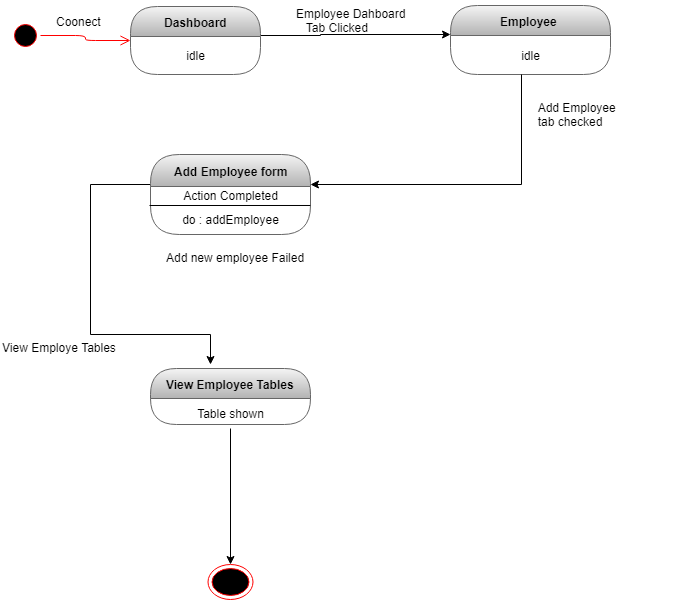

The diagram above was exported from draw.io. Its source (the exported page's mxGraphModel, read from the mxfile embedded in the PNG):
<mxGraphModel dx="852" dy="496" grid="1" gridSize="10" guides="1" tooltips="1" connect="1" arrows="1" fold="1" page="1" pageScale="1" pageWidth="827" pageHeight="1169" math="0" shadow="0">
  <root>
    <mxCell id="0" />
    <mxCell id="1" parent="0" />
    <mxCell id="LuAl4-G-bmuY-0NkN9xH-1" value="" style="ellipse;html=1;shape=startState;fillColor=#000000;strokeColor=#ff0000;" parent="1" vertex="1">
      <mxGeometry x="30" y="236" width="30" height="30" as="geometry" />
    </mxCell>
    <mxCell id="LuAl4-G-bmuY-0NkN9xH-2" value="" style="edgeStyle=orthogonalEdgeStyle;html=1;verticalAlign=bottom;endArrow=open;endSize=8;strokeColor=#ff0000;" parent="1" source="LuAl4-G-bmuY-0NkN9xH-1" target="LuAl4-G-bmuY-0NkN9xH-4" edge="1">
      <mxGeometry relative="1" as="geometry">
        <mxPoint x="120" y="250" as="targetPoint" />
      </mxGeometry>
    </mxCell>
    <mxCell id="LuAl4-G-bmuY-0NkN9xH-3" style="edgeStyle=orthogonalEdgeStyle;rounded=0;orthogonalLoop=1;jettySize=auto;html=1;" parent="1" source="LuAl4-G-bmuY-0NkN9xH-4" target="LuAl4-G-bmuY-0NkN9xH-8" edge="1">
      <mxGeometry relative="1" as="geometry">
        <Array as="points">
          <mxPoint x="340" y="251" />
          <mxPoint x="340" y="250" />
        </Array>
      </mxGeometry>
    </mxCell>
    <mxCell id="LuAl4-G-bmuY-0NkN9xH-4" value="Dashboard" style="swimlane;html=1;fontStyle=1;align=center;verticalAlign=middle;childLayout=stackLayout;horizontal=1;startSize=30;horizontalStack=0;resizeParent=0;resizeLast=1;container=0;collapsible=0;rounded=1;arcSize=30;swimlaneFillColor=none;fillColor=#f5f5f5;strokeColor=#666666;gradientColor=#b3b3b3;" parent="1" vertex="1">
      <mxGeometry x="150" y="222" width="130" height="68" as="geometry" />
    </mxCell>
    <mxCell id="LuAl4-G-bmuY-0NkN9xH-5" value="idle" style="text;html=1;align=center;verticalAlign=middle;spacingLeft=4;spacingRight=4;whiteSpace=wrap;overflow=hidden;rotatable=0;" parent="LuAl4-G-bmuY-0NkN9xH-4" vertex="1">
      <mxGeometry y="30" width="130" height="38" as="geometry" />
    </mxCell>
    <mxCell id="LuAl4-G-bmuY-0NkN9xH-6" value="Coonect" style="text;strokeColor=none;fillColor=none;align=left;verticalAlign=top;spacingLeft=4;spacingRight=4;overflow=hidden;rotatable=0;points=[[0,0.5],[1,0.5]];portConstraint=eastwest;" parent="1" vertex="1">
      <mxGeometry x="70" y="224" width="100" height="26" as="geometry" />
    </mxCell>
    <mxCell id="LuAl4-G-bmuY-0NkN9xH-8" value="Employee&amp;nbsp;" style="swimlane;html=1;fontStyle=1;align=center;verticalAlign=middle;childLayout=stackLayout;horizontal=1;startSize=30;horizontalStack=0;resizeParent=0;resizeLast=1;container=0;collapsible=0;rounded=1;arcSize=30;strokeColor=#666666;fillColor=#f5f5f5;swimlaneFillColor=none;gradientColor=#b3b3b3;" parent="1" vertex="1">
      <mxGeometry x="470" y="221" width="160" height="69" as="geometry" />
    </mxCell>
    <mxCell id="LuAl4-G-bmuY-0NkN9xH-9" value="idle" style="text;html=1;strokeColor=none;fillColor=none;align=center;verticalAlign=middle;spacingLeft=4;spacingRight=4;whiteSpace=wrap;overflow=hidden;rotatable=0;fontColor=#000000;" parent="LuAl4-G-bmuY-0NkN9xH-8" vertex="1">
      <mxGeometry y="30" width="160" height="39" as="geometry" />
    </mxCell>
    <mxCell id="LuAl4-G-bmuY-0NkN9xH-10" value="Employee Dahboard&#10;   Tab Clicked &#10;" style="text;strokeColor=none;fillColor=none;align=left;verticalAlign=top;spacingLeft=4;spacingRight=4;overflow=hidden;rotatable=0;points=[[0,0.5],[1,0.5]];portConstraint=eastwest;" parent="1" vertex="1">
      <mxGeometry x="310" y="216" width="150" height="40" as="geometry" />
    </mxCell>
    <mxCell id="LuAl4-G-bmuY-0NkN9xH-21" style="edgeStyle=orthogonalEdgeStyle;rounded=0;orthogonalLoop=1;jettySize=auto;html=1;" parent="1" target="LuAl4-G-bmuY-0NkN9xH-26" edge="1">
      <mxGeometry relative="1" as="geometry">
        <Array as="points">
          <mxPoint x="541" y="400" />
        </Array>
        <mxPoint x="541" y="290" as="sourcePoint" />
      </mxGeometry>
    </mxCell>
    <mxCell id="LuAl4-G-bmuY-0NkN9xH-59" style="edgeStyle=orthogonalEdgeStyle;rounded=0;orthogonalLoop=1;jettySize=auto;html=1;entryX=0.375;entryY=-0.067;entryDx=0;entryDy=0;entryPerimeter=0;" parent="1" source="LuAl4-G-bmuY-0NkN9xH-26" target="LuAl4-G-bmuY-0NkN9xH-44" edge="1">
      <mxGeometry relative="1" as="geometry">
        <Array as="points">
          <mxPoint x="110" y="400" />
          <mxPoint x="110" y="550" />
          <mxPoint x="230" y="550" />
        </Array>
      </mxGeometry>
    </mxCell>
    <mxCell id="LuAl4-G-bmuY-0NkN9xH-26" value="Add Employee form" style="swimlane;html=1;fontStyle=1;align=center;verticalAlign=middle;childLayout=stackLayout;horizontal=1;startSize=32;horizontalStack=0;resizeParent=0;resizeLast=1;container=0;collapsible=0;rounded=1;arcSize=30;strokeColor=#666666;fillColor=#f5f5f5;swimlaneFillColor=none;gradientColor=#b3b3b3;" parent="1" vertex="1">
      <mxGeometry x="170" y="370" width="160" height="80" as="geometry" />
    </mxCell>
    <mxCell id="LuAl4-G-bmuY-0NkN9xH-27" value="Action Completed" style="text;html=1;strokeColor=none;fillColor=none;align=center;verticalAlign=middle;spacingLeft=4;spacingRight=4;whiteSpace=wrap;overflow=hidden;rotatable=0;fontColor=#000000;" parent="LuAl4-G-bmuY-0NkN9xH-26" vertex="1">
      <mxGeometry y="32" width="160" height="18" as="geometry" />
    </mxCell>
    <mxCell id="C1acBPwBf5l8w3JgTpGL-1" value="" style="endArrow=none;html=1;entryX=1;entryY=0.033;entryDx=0;entryDy=0;entryPerimeter=0;" parent="LuAl4-G-bmuY-0NkN9xH-26" target="LuAl4-G-bmuY-0NkN9xH-28" edge="1">
      <mxGeometry width="50" height="50" relative="1" as="geometry">
        <mxPoint x="-1" y="51" as="sourcePoint" />
        <mxPoint x="50" y="20" as="targetPoint" />
      </mxGeometry>
    </mxCell>
    <mxCell id="LuAl4-G-bmuY-0NkN9xH-28" value="do : addEmployee" style="text;html=1;strokeColor=none;fillColor=none;align=center;verticalAlign=middle;spacingLeft=4;spacingRight=4;whiteSpace=wrap;overflow=hidden;rotatable=0;fontColor=#000000;" parent="LuAl4-G-bmuY-0NkN9xH-26" vertex="1">
      <mxGeometry y="50" width="160" height="30" as="geometry" />
    </mxCell>
    <mxCell id="LuAl4-G-bmuY-0NkN9xH-44" value="View Employee Tables" style="swimlane;html=1;fontStyle=1;align=center;verticalAlign=middle;childLayout=stackLayout;horizontal=1;startSize=30;horizontalStack=0;resizeParent=0;resizeLast=1;container=0;collapsible=0;rounded=1;arcSize=30;strokeColor=#666666;fillColor=#f5f5f5;swimlaneFillColor=none;gradientColor=#b3b3b3;" parent="1" vertex="1">
      <mxGeometry x="170" y="584" width="160" height="56" as="geometry" />
    </mxCell>
    <mxCell id="LuAl4-G-bmuY-0NkN9xH-45" value="Table shown" style="text;html=1;strokeColor=none;fillColor=none;align=center;verticalAlign=middle;spacingLeft=4;spacingRight=4;whiteSpace=wrap;overflow=hidden;rotatable=0;fontColor=#000000;" parent="LuAl4-G-bmuY-0NkN9xH-44" vertex="1">
      <mxGeometry y="30" width="160" height="30" as="geometry" />
    </mxCell>
    <mxCell id="LuAl4-G-bmuY-0NkN9xH-52" value="table shown" style="text;html=1;strokeColor=none;fillColor=none;align=center;verticalAlign=middle;spacingLeft=4;spacingRight=4;whiteSpace=wrap;overflow=hidden;rotatable=0;fontColor=#000000;" parent="LuAl4-G-bmuY-0NkN9xH-44" vertex="1">
      <mxGeometry y="60" width="160" height="-4" as="geometry" />
    </mxCell>
    <mxCell id="LuAl4-G-bmuY-0NkN9xH-46" value="View Employe Tables" style="text;html=1;" parent="1" vertex="1">
      <mxGeometry x="20" y="550" width="120" height="30" as="geometry" />
    </mxCell>
    <mxCell id="LuAl4-G-bmuY-0NkN9xH-48" value="" style="ellipse;html=1;shape=endState;fillColor=#000000;strokeColor=#ff0000;" parent="1" vertex="1">
      <mxGeometry x="227.5" y="780" width="45" height="35" as="geometry" />
    </mxCell>
    <mxCell id="LuAl4-G-bmuY-0NkN9xH-49" value="  Add Employee &#10;  tab checked" style="text;strokeColor=none;fillColor=none;align=left;verticalAlign=top;spacingLeft=4;spacingRight=4;overflow=hidden;rotatable=0;points=[[0,0.5],[1,0.5]];portConstraint=eastwest;" parent="1" vertex="1">
      <mxGeometry x="545" y="310" width="150" height="40" as="geometry" />
    </mxCell>
    <mxCell id="LuAl4-G-bmuY-0NkN9xH-30" value="Add new employee Failed" style="text;strokeColor=none;fillColor=none;align=left;verticalAlign=top;spacingLeft=4;spacingRight=4;overflow=hidden;rotatable=0;points=[[0,0.5],[1,0.5]];portConstraint=eastwest;" parent="1" vertex="1">
      <mxGeometry x="180" y="460" width="200" height="40" as="geometry" />
    </mxCell>
    <mxCell id="LuAl4-G-bmuY-0NkN9xH-63" style="edgeStyle=orthogonalEdgeStyle;rounded=0;orthogonalLoop=1;jettySize=auto;html=1;entryX=0.5;entryY=0;entryDx=0;entryDy=0;" parent="1" source="LuAl4-G-bmuY-0NkN9xH-45" target="LuAl4-G-bmuY-0NkN9xH-48" edge="1">
      <mxGeometry relative="1" as="geometry" />
    </mxCell>
  </root>
</mxGraphModel>